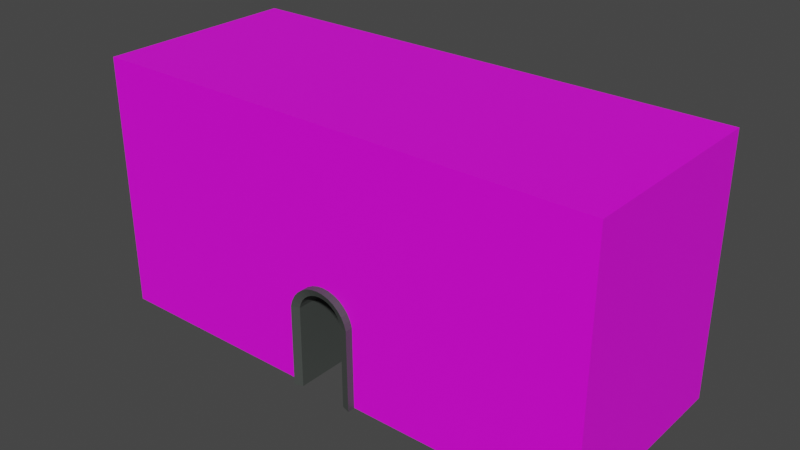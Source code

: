 # Source: BLENDFILE_Tunnel_.blend  (saved by Blender 2.92.15; exported with 4.5.12 LTS)
import bpy
from mathutils import Matrix  # noqa: F401  (used for matrix-valued properties, if any)

bpy.ops.wm.read_factory_settings(use_empty=True)
scene = bpy.context.scene
scene.name = 'Scene'

# ---- collections
col_collection = bpy.data.collections.new('Collection'); scene.collection.children.link(col_collection)

# ---- images (referenced by path relative to the original .blend; pixels are not part of the script)
import os
ASSET_DIR = os.environ.get("B2B_ASSET_DIR", "")  # directory of the original .blend (textures are referenced by path, not embedded)
HERE = os.path.dirname(os.path.abspath(__file__))  # packed textures are extracted next to this script under _unpacked/

def load_image(name, relpath, width, height, colorspace="sRGB"):
    """Load a texture the original file referenced (path relative to the .blend, or extracted next to this script)."""
    p = next((c for c in (os.path.join(HERE, relpath), os.path.join(ASSET_DIR, relpath)) if relpath and os.path.exists(c)), "")
    if p:
        img = bpy.data.images.load(p, check_existing=True)
        img.name = name
    else:  # same state as the original file: an image datablock whose file is absent (Cycles renders it pink)
        img = bpy.data.images.new(name, width, height)
        img.source = "FILE"
        img.filepath = "//" + (relpath or name)
    img.colorspace_settings.name = colorspace
    return img
img_tex_cobblestone_jpg = load_image('TEX_Cobblestone.jpg', 'TEX_Cobblestone.jpg', 1024, 1024, 'sRGB')

# ---- materials (node trees are filled in below, after node groups)
mat_stonedark = bpy.data.materials.new('StoneDark')
mat_stonedark.use_transparent_shadow = False
mat_stone = bpy.data.materials.new('Stone')
mat_stone.use_transparent_shadow = False

# ---- material node trees
mat_stonedark.use_nodes = True; mat_stonedark.node_tree.nodes.clear()
_N = mat_stonedark.node_tree.nodes; _L = mat_stonedark.node_tree.links
n0 = _N.new('ShaderNodeBsdfPrincipled'); n0.name = 'Principled BSDF'; n0.location = (10, 300)
n0.distribution = 'GGX'
n0.subsurface_method = 'BURLEY'
n0.inputs[0].default_value = (0.06268, 0.06992, 0.06517, 1.0)
n0.inputs[3].default_value = 1.45
n0.inputs[27].default_value = (0.0, 0.0, 0.0, 1.0)
n0.inputs[28].default_value = 1.0
n1 = _N.new('ShaderNodeOutputMaterial'); n1.name = 'Material Output'; n1.location = (300, 300)
_L.new(n0.outputs[0], n1.inputs[0])
n1.is_active_output = True
mat_stone.use_nodes = True; mat_stone.node_tree.nodes.clear()
_N = mat_stone.node_tree.nodes; _L = mat_stone.node_tree.links
n0 = _N.new('ShaderNodeBsdfPrincipled'); n0.name = 'Principled BSDF'; n0.location = (10, 300)
n0.distribution = 'GGX'
n0.subsurface_method = 'BURLEY'
n0.inputs[3].default_value = 1.45
n0.inputs[27].default_value = (0.0, 0.0, 0.0, 1.0)
n0.inputs[28].default_value = 1.0
n1 = _N.new('ShaderNodeOutputMaterial'); n1.name = 'Material Output'; n1.location = (300, 300)
n2 = _N.new('ShaderNodeTexImage'); n2.name = 'Image Texture'; n2.location = (-280, 280)
n2.image = img_tex_cobblestone_jpg
_L.new(n0.outputs[0], n1.inputs[0])
_L.new(n2.outputs[0], n0.inputs[0])
n1.is_active_output = True

# ---- world
world_world = bpy.data.worlds.new('World'); scene.world = world_world
world_world.use_nodes = True; world_world.node_tree.nodes.clear()
_N = world_world.node_tree.nodes; _L = world_world.node_tree.links
n0 = _N.new('ShaderNodeOutputWorld'); n0.name = 'World Output'; n0.location = (300, 300)
n1 = _N.new('ShaderNodeBackground'); n1.name = 'Background'; n1.location = (10, 300)
n1.inputs[0].default_value = (0.05088, 0.05088, 0.05088, 1.0)
_L.new(n1.outputs[0], n0.inputs[0])
n0.is_active_output = True
world_world.color = (0.05088, 0.05088, 0.05088)
world_world.use_sun_shadow = False
world_world.sun_shadow_jitter_overblur = 0.0

# ---- meshes
me_cube = bpy.data.meshes.new('Cube')
me_cube.from_pydata([(-10.0, 0.0, 0.0), (-10.0, 0.0, 10.0), (-10.0, 8.0, 0.0), (-10.0, 8.0, 10.0), (10.0, 0.0, 0.0), (10.0, 0.0, 10.0), (10.0, 8.0, 0.0), (10.0, 8.0, 10.0), (0.0, 0.0, 4.0), (0.0, 8.0, 4.0), (0.1951, 0.0, 3.981), (0.1951, 8.0, 3.981), (0.3827, 0.0, 3.924), (0.3827, 8.0, 3.924), (0.5556, 0.0, 3.831), (0.5556, 8.0, 3.831), (0.7071, 0.0, 3.707), (0.7071, 8.0, 3.707), (0.8315, 8.0, 3.556), (0.8315, 0.0, 3.556), (0.9239, 8.0, 3.383), (0.9239, 0.0, 3.383), (0.9808, 8.0, 3.195), (0.9808, 0.0, 3.195), (0.9954, 8.0, 0.0), (0.9954, 0.0, 0.0), (-0.9954, 8.0, 0.0), (-0.9954, 0.0, 0.0), (-0.9808, 0.0, 3.195), (-0.9808, 8.0, 3.195), (-0.9239, 8.0, 3.383), (-0.9239, 0.0, 3.383), (-0.8315, 8.0, 3.556), (-0.8315, 0.0, 3.556), (-0.7071, 8.0, 3.707), (-0.7071, 0.0, 3.707), (-0.5556, 0.0, 3.831), (-0.5556, 8.0, 3.831), (-0.3827, 0.0, 3.924), (-0.3827, 8.0, 3.924), (-0.1951, 0.0, 3.981), (-0.1951, 8.0, 3.981), (-2.467e-08, -0.3, 4.222), (-2.467e-08, 8.2, 4.222), (0.2489, -0.3, 4.198), (0.2489, 8.2, 4.198), (0.4883, -0.3, 4.125), (0.4883, 8.2, 4.125), (0.7089, -0.3, 4.007), (0.7089, 8.2, 4.007), (0.9022, -0.3, 3.848), (0.9022, 8.2, 3.848), (1.061, 8.2, 3.655), (1.061, -0.3, 3.655), (1.179, 8.2, 3.434), (1.179, -0.3, 3.434), (1.251, 8.2, 3.195), (1.251, -0.3, 3.195), (1.27, 8.2, 0.0), (1.27, -0.3, 0.0), (-1.27, 8.2, 0.0), (-1.27, -0.3, 0.0), (-1.251, -0.3, 3.195), (-1.251, 8.2, 3.195), (-1.179, 8.2, 3.434), (-1.179, -0.3, 3.434), (-1.061, 8.2, 3.655), (-1.061, -0.3, 3.655), (-0.9022, 8.2, 3.848), (-0.9022, -0.3, 3.848), (-0.7089, -0.3, 4.007), (-0.7089, 8.2, 4.007), (-0.4883, -0.3, 4.125), (-0.4883, 8.2, 4.125), (-0.2489, -0.3, 4.198), (-0.2489, 8.2, 4.198), (4.836e-09, -0.2, 3.956), (4.836e-09, 8.2, 3.956), (0.1845, -0.2, 3.938), (0.1845, 8.2, 3.938), (0.362, -0.2, 3.884), (0.362, 8.2, 3.884), (0.5255, -0.2, 3.797), (0.5255, 8.2, 3.797), (0.6689, -0.2, 3.679), (0.6689, 8.2, 3.679), (0.7865, 8.2, 3.536), (0.7865, -0.2, 3.536), (0.8739, 8.2, 3.373), (0.8739, -0.2, 3.373), (0.9277, 8.2, 3.195), (0.9277, -0.2, 3.195), (0.9416, 8.2, 0.0), (0.9416, -0.2, 0.0), (-0.9416, 8.2, 0.0), (-0.9416, -0.2, 0.0), (-0.9277, -0.2, 3.195), (-0.9277, 8.2, 3.195), (-0.8739, 8.2, 3.373), (-0.8739, -0.2, 3.373), (-0.7865, 8.2, 3.536), (-0.7865, -0.2, 3.536), (-0.6689, 8.2, 3.679), (-0.6689, -0.2, 3.679), (-0.5255, -0.2, 3.797), (-0.5255, 8.2, 3.797), (-0.362, -0.2, 3.884), (-0.362, 8.2, 3.884), (-0.1845, -0.2, 3.938), (-0.1845, 8.2, 3.938)], [], [(0, 1, 3, 2), (6, 7, 5, 4), (7, 3, 1, 5), (8, 9, 11, 10), (11, 13, 12, 10), (13, 15, 14, 12), (15, 17, 16, 14), (16, 17, 18, 19), (19, 18, 20, 21), (21, 20, 22, 23), (25, 23, 22, 24), (28, 27, 26, 29), (28, 29, 30, 31), (31, 30, 32, 33), (33, 32, 34, 35), (34, 37, 36, 35), (37, 39, 38, 36), (39, 41, 40, 38), (8, 40, 41, 9), (26, 2, 3, 7, 6, 24, 22, 20, 18, 17, 15, 13, 11, 9, 41, 39, 37, 34, 32, 30, 29), (25, 4, 5, 1, 0, 27, 28, 31, 33, 35, 36, 38, 40, 8, 10, 12, 14, 16, 19, 21, 23), (6, 4, 25, 24), (0, 2, 26, 27), (42, 44, 45, 43), (45, 44, 46, 47), (47, 46, 48, 49), (49, 48, 50, 51), (50, 53, 52, 51), (53, 55, 54, 52), (55, 57, 56, 54), (59, 58, 56, 57), (62, 63, 60, 61), (62, 65, 64, 63), (65, 67, 66, 64), (67, 69, 68, 66), (68, 69, 70, 71), (71, 70, 72, 73), (73, 72, 74, 75), (42, 43, 75, 74), (76, 77, 79, 78), (79, 81, 80, 78), (81, 83, 82, 80), (83, 85, 84, 82), (84, 85, 86, 87), (87, 86, 88, 89), (89, 88, 90, 91), (93, 91, 90, 92), (96, 95, 94, 97), (96, 97, 98, 99), (99, 98, 100, 101), (101, 100, 102, 103), (102, 105, 104, 103), (105, 107, 106, 104), (107, 109, 108, 106), (76, 108, 109, 77), (55, 53, 87, 89), (64, 66, 100, 98), (54, 56, 90, 88), (74, 72, 106, 108), (46, 44, 78, 80), (42, 74, 108, 76), (47, 49, 83, 81), (67, 65, 99, 101), (57, 55, 89, 91), (75, 43, 77, 109), (66, 68, 102, 100), (59, 57, 91, 93), (48, 46, 80, 82), (56, 58, 92, 90), (49, 51, 85, 83), (69, 67, 101, 103), (58, 59, 93, 92), (68, 71, 105, 102), (62, 61, 95, 96), (50, 48, 82, 84), (61, 60, 94, 95), (51, 52, 86, 85), (70, 69, 103, 104), (60, 63, 97, 94), (71, 73, 107, 105), (43, 45, 79, 77), (53, 50, 84, 87), (63, 64, 98, 97), (52, 54, 88, 86), (72, 70, 104, 106), (44, 42, 76, 78), (73, 75, 109, 107), (45, 47, 81, 79), (65, 62, 96, 99)])
me_cube.polygons.foreach_set('material_index', [1, 1, 1, 1, 1, 1, 1, 1, 1, 1, 1, 1, 1, 1, 1, 1, 1, 1, 1, 1, 1, 1, 1, 0, 0, 0, 0, 0, 0, 0, 0, 0, 0, 0, 0, 0, 0, 0, 0, 0, 0, 0, 0, 0, 0, 0, 0, 0, 0, 0, 0, 0, 0, 0, 0, 0, 0, 0, 0, 0, 0, 0, 0, 0, 0, 0, 0, 0, 0, 0, 0, 0, 0, 0, 0, 0, 0, 0, 0, 0, 0, 0, 0, 0, 0, 0, 0, 0, 0])
_uv = me_cube.uv_layers.new(name='UVMap')
_uv.uv.foreach_set('vector', [0.375, 0.0, 0.625, 0.0, 0.625, 0.25, 0.375, 0.25, 0.375, 0.5, 0.625, 0.5, 0.625, 0.75, 0.375, 0.75, 0.625, 0.5, 0.875, 0.5, 0.875, 0.75, 0.625, 0.75, 1.0, 0.95, 1.0, 0.55, 0.9688, 0.55, 0.9688, 0.95, 0.9688, 0.55, 0.9375, 0.55, 0.9375, 0.95, 0.9688, 0.95, 0.9375, 0.55, 0.9062, 0.55, 0.9062, 0.95, 0.9375, 0.95, 0.9062, 0.55, 0.875, 0.55, 0.875, 0.95, 0.9062, 0.95, 0.875, 0.95, 0.875, 0.55, 0.8438, 0.55, 0.8438, 0.95, 0.8438, 0.95, 0.8438, 0.55, 0.8125, 0.55, 0.8125, 0.95, 0.8125, 0.95, 0.8125, 0.55, 0.7812, 0.55, 0.7812, 0.95, 0.7574, 0.95, 0.7812, 0.95, 0.7812, 0.55, 0.7574, 0.55, 0.2187, 0.95, 0.2426, 0.95, 0.2426, 0.55, 0.2188, 0.55, 0.2188, 0.95, 0.2187, 0.55, 0.1875, 0.55, 0.1875, 0.95, 0.1875, 0.95, 0.1875, 0.55, 0.1562, 0.55, 0.1562, 0.95, 0.1562, 0.95, 0.1562, 0.55, 0.125, 0.55, 0.125, 0.95, 0.125, 0.55, 0.09375, 0.55, 0.09375, 0.95, 0.125, 0.95, 0.09375, 0.55, 0.0625, 0.55, 0.0625, 0.95, 0.09375, 0.95, 0.0625, 0.55, 0.03125, 0.55, 0.03125, 0.95, 0.0625, 0.95, 0.0, 0.95, 0.03125, 0.95, 0.03125, 0.55, 0.0, 0.55, 0.6119, -0.6685, 1.585, -0.6527, 1.568, 0.4284, -0.5937, 0.4284, -0.6113, -0.6359, 0.347, -0.6517, 0.3542, -0.3117, 0.3614, -0.2908, 0.3716, -0.2724, 0.3851, -0.2565, 0.4022, -0.2428, 0.4236, -0.2317, 0.4508, -0.2237, 0.4871, -0.2201, 0.5129, -0.2299, 0.5363, -0.2406, 0.5567, -0.2528, 0.5738, -0.2668, 0.5875, -0.283, 0.5979, -0.3016, 0.6048, -0.3231, 0.612, 0.429, 1.585, 0.4448, 1.568, 1.526, -0.5938, 1.526, -0.6113, 0.4616, 0.347, 0.4458, 0.3542, 0.7858, 0.3614, 0.8067, 0.3716, 0.8251, 0.3851, 0.8411, 0.4022, 0.8547, 0.4236, 0.8658, 0.4508, 0.8738, 0.4871, 0.8774, 0.5129, 0.8676, 0.5363, 0.8569, 0.5567, 0.8448, 0.5738, 0.8308, 0.5875, 0.8146, 0.5979, 0.7959, 0.6048, 0.7744, 0.375, 0.5, 0.375, 0.75, 0.2624, 0.75, 0.2624, 0.5, 0.125, 0.75, 0.125, 0.5, 0.2376, 0.5, 0.2376, 0.75, 1.0, 0.95, 0.9688, 0.95, 0.9688, 0.55, 1.0, 0.55, 0.9688, 0.55, 0.9688, 0.95, 0.9375, 0.95, 0.9375, 0.55, 0.9375, 0.55, 0.9375, 0.95, 0.9062, 0.95, 0.9062, 0.55, 0.9062, 0.55, 0.9062, 0.95, 0.875, 0.95, 0.875, 0.55, 0.875, 0.95, 0.8438, 0.95, 0.8438, 0.55, 0.875, 0.55, 0.8438, 0.95, 0.8125, 0.95, 0.8125, 0.55, 0.8438, 0.55, 0.8125, 0.95, 0.7812, 0.95, 0.7812, 0.55, 0.8125, 0.55, 0.7574, 0.95, 0.7574, 0.55, 0.7812, 0.55, 0.7812, 0.95, 0.2187, 0.95, 0.2188, 0.55, 0.2426, 0.55, 0.2426, 0.95, 0.2188, 0.95, 0.1875, 0.95, 0.1875, 0.55, 0.2187, 0.55, 0.1875, 0.95, 0.1562, 0.95, 0.1562, 0.55, 0.1875, 0.55, 0.1562, 0.95, 0.125, 0.95, 0.125, 0.55, 0.1562, 0.55, 0.125, 0.55, 0.125, 0.95, 0.09375, 0.95, 0.09375, 0.55, 0.09375, 0.55, 0.09375, 0.95, 0.0625, 0.95, 0.0625, 0.55, 0.0625, 0.55, 0.0625, 0.95, 0.03125, 0.95, 0.03125, 0.55, 0.0, 0.95, 0.0, 0.55, 0.03125, 0.55, 0.03125, 0.95, 1.0, 0.95, 1.0, 0.55, 0.9688, 0.55, 0.9688, 0.95, 0.9688, 0.55, 0.9375, 0.55, 0.9375, 0.95, 0.9688, 0.95, 0.9375, 0.55, 0.9062, 0.55, 0.9062, 0.95, 0.9375, 0.95, 0.9062, 0.55, 0.875, 0.55, 0.875, 0.95, 0.9062, 0.95, 0.875, 0.95, 0.875, 0.55, 0.8438, 0.55, 0.8438, 0.95, 0.8438, 0.95, 0.8438, 0.55, 0.8125, 0.55, 0.8125, 0.95, 0.8125, 0.95, 0.8125, 0.55, 0.7812, 0.55, 0.7812, 0.95, 0.7574, 0.95, 0.7812, 0.95, 0.7812, 0.55, 0.7574, 0.55, 0.2187, 0.95, 0.2426, 0.95, 0.2426, 0.55, 0.2188, 0.55, 0.2188, 0.95, 0.2187, 0.55, 0.1875, 0.55, 0.1875, 0.95, 0.1875, 0.95, 0.1875, 0.55, 0.1562, 0.55, 0.1562, 0.95, 0.1562, 0.95, 0.1562, 0.55, 0.125, 0.55, 0.125, 0.95, 0.125, 0.55, 0.09375, 0.55, 0.09375, 0.95, 0.125, 0.95, 0.09375, 0.55, 0.0625, 0.55, 0.0625, 0.95, 0.09375, 0.95, 0.0625, 0.55, 0.03125, 0.55, 0.03125, 0.95, 0.0625, 0.95, 0.0, 0.95, 0.03125, 0.95, 0.03125, 0.55, 0.0, 0.55, 0.8125, 0.95, 0.8438, 0.95, 0.8438, 0.95, 0.8125, 0.95, 0.1875, 0.55, 0.1562, 0.55, 0.1562, 0.55, 0.1875, 0.55, 0.8125, 0.55, 0.7812, 0.55, 0.7812, 0.55, 0.8125, 0.55, 0.03125, 0.95, 0.0625, 0.95, 0.0625, 0.95, 0.03125, 0.95, 0.9375, 0.95, 0.9688, 0.95, 0.9688, 0.95, 0.9375, 0.95, 0.0, 0.95, 0.03125, 0.95, 0.03125, 0.95, 0.0, 0.95, 0.9375, 0.55, 0.9062, 0.55, 0.9062, 0.55, 0.9375, 0.55, 0.1562, 0.95, 0.1875, 0.95, 0.1875, 0.95, 0.1562, 0.95, 0.7812, 0.95, 0.8125, 0.95, 0.8125, 0.95, 0.7812, 0.95, 0.03125, 0.55, 0.0, 0.55, 0.0, 0.55, 0.03125, 0.55, 0.1562, 0.55, 0.125, 0.55, 0.125, 0.55, 0.1562, 0.55, 0.7574, 0.95, 0.7812, 0.95, 0.7812, 0.95, 0.7574, 0.95, 0.9062, 0.95, 0.9375, 0.95, 0.9375, 0.95, 0.9062, 0.95, 0.7812, 0.55, 0.7574, 0.55, 0.7574, 0.55, 0.7812, 0.55, 0.9062, 0.55, 0.875, 0.55, 0.875, 0.55, 0.9062, 0.55, 0.125, 0.95, 0.1562, 0.95, 0.1562, 0.95, 0.125, 0.95, 0.7574, 0.55, 0.7574, 0.95, 0.7574, 0.95, 0.7574, 0.55, 0.125, 0.55, 0.09375, 0.55, 0.09375, 0.55, 0.125, 0.55, 0.2187, 0.95, 0.2426, 0.95, 0.2426, 0.95, 0.2187, 0.95, 0.875, 0.95, 0.9062, 0.95, 0.9062, 0.95, 0.875, 0.95, 0.2426, 0.95, 0.2426, 0.55, 0.2426, 0.55, 0.2426, 0.95, 0.875, 0.55, 0.8438, 0.55, 0.8438, 0.55, 0.875, 0.55, 0.09375, 0.95, 0.125, 0.95, 0.125, 0.95, 0.09375, 0.95, 0.2426, 0.55, 0.2188, 0.55, 0.2188, 0.55, 0.2426, 0.55, 0.09375, 0.55, 0.0625, 0.55, 0.0625, 0.55, 0.09375, 0.55, 1.0, 0.55, 0.9688, 0.55, 0.9688, 0.55, 1.0, 0.55, 0.8438, 0.95, 0.875, 0.95, 0.875, 0.95, 0.8438, 0.95, 0.2187, 0.55, 0.1875, 0.55, 0.1875, 0.55, 0.2187, 0.55, 0.8438, 0.55, 0.8125, 0.55, 0.8125, 0.55, 0.8438, 0.55, 0.0625, 0.95, 0.09375, 0.95, 0.09375, 0.95, 0.0625, 0.95, 0.9688, 0.95, 1.0, 0.95, 1.0, 0.95, 0.9688, 0.95, 0.0625, 0.55, 0.03125, 0.55, 0.03125, 0.55, 0.0625, 0.55, 0.9688, 0.55, 0.9375, 0.55, 0.9375, 0.55, 0.9688, 0.55, 0.1875, 0.95, 0.2188, 0.95, 0.2188, 0.95, 0.1875, 0.95])
me_cube.materials.append(mat_stonedark)
me_cube.materials.append(mat_stone)
me_cube.use_remesh_fix_poles = True
me_cube.use_remesh_preserve_attributes = False
me_cube.use_mirror_vertex_groups = False
me_cube.update()

# ---- objects
ob_tunnel_001 = bpy.data.objects.new('Tunnel.001', me_cube)
ob_tunnel = bpy.data.objects.new('Tunnel', None)

# ---- transforms, parenting, visibility, modifiers, constraints
ob_tunnel_001.parent = ob_tunnel
ob_tunnel_001.location = (0.0, 0.0, 0.0)
ob_tunnel_001.lineart.crease_threshold = 0.0
ob_tunnel.location = (0.0, 0.0, 0.0)
ob_tunnel.lineart.crease_threshold = 0.0

# ---- collection membership
col_collection.objects.link(ob_tunnel_001)
col_collection.objects.link(ob_tunnel)

# ---- scene / render settings (as saved in the file)
scene.frame_start = 1; scene.frame_end = 30; scene.frame_set(1)
scene.render.engine = 'BLENDER_EEVEE_NEXT'
scene.render.fps = 30
scene.cycles.use_denoising = False
scene.cycles.samples = 128
scene.cycles.sampling_pattern = 'TABULATED_SOBOL'
scene.cycles.use_adaptive_sampling = False
scene.cycles.use_light_tree = False
scene.view_settings.view_transform = 'Filmic'
bpy.context.view_layer.update()

# ---- added for rendering (the .blend has no active camera and no usable light): camera, sun
cam_auto = bpy.data.cameras.new('AutoCamera')
cam_auto.lens = 50.0
cam_auto.sensor_width = 36.0
cam_auto.clip_end = 1000.0
ob_auto_camera = bpy.data.objects.new('AutoCamera', cam_auto)
scene.collection.objects.link(ob_auto_camera)
ob_auto_camera.location = (22.133, -22.6096, 22.7064)
ob_auto_camera.rotation_euler = (1.09748, -7.21219e-08, 0.694738)
scene.camera = ob_auto_camera
light_auto_sun = bpy.data.lights.new('AutoSun', 'SUN')
light_auto_sun.energy = 3.0
light_auto_sun.angle = 0.0523599
ob_auto_sun = bpy.data.objects.new('AutoSun', light_auto_sun)
scene.collection.objects.link(ob_auto_sun)
ob_auto_sun.rotation_euler = (0.872665, 0.174533, 0.523599)
bpy.context.view_layer.update()
